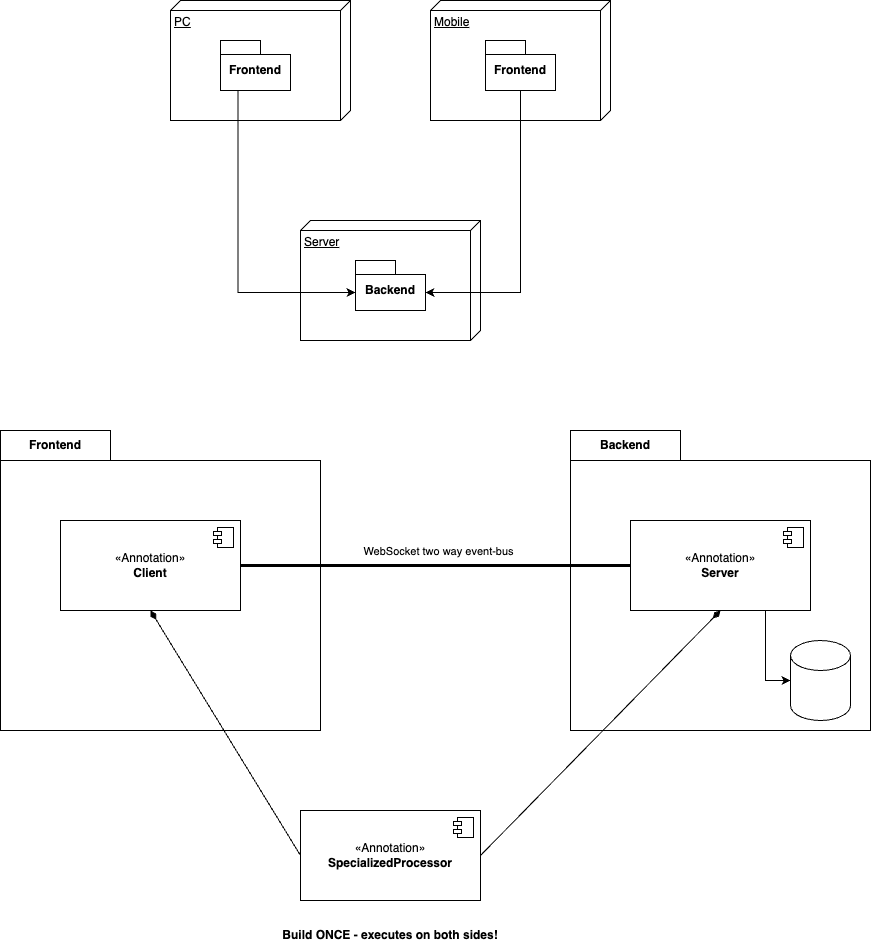

The diagram above was exported from draw.io. Its source (the exported page's mxGraphModel, read from the mxfile embedded in the PNG):
<mxGraphModel dx="1021" dy="340" grid="1" gridSize="10" guides="1" tooltips="1" connect="1" arrows="1" fold="1" page="1" pageScale="1" pageWidth="827" pageHeight="1169" math="0" shadow="0">
  <root>
    <mxCell id="0" />
    <mxCell id="1" parent="0" />
    <mxCell id="2" value="Server" style="verticalAlign=top;align=left;spacingTop=8;spacingLeft=2;spacingRight=12;shape=cube;size=10;direction=south;fontStyle=4;html=1;whiteSpace=wrap;" parent="1" vertex="1">
      <mxGeometry x="350" y="310" width="180" height="120" as="geometry" />
    </mxCell>
    <mxCell id="3" value="PC" style="verticalAlign=top;align=left;spacingTop=8;spacingLeft=2;spacingRight=12;shape=cube;size=10;direction=south;fontStyle=4;html=1;whiteSpace=wrap;" parent="1" vertex="1">
      <mxGeometry x="220" y="90" width="180" height="120" as="geometry" />
    </mxCell>
    <mxCell id="4" value="Mobile" style="verticalAlign=top;align=left;spacingTop=8;spacingLeft=2;spacingRight=12;shape=cube;size=10;direction=south;fontStyle=4;html=1;whiteSpace=wrap;" parent="1" vertex="1">
      <mxGeometry x="480" y="90" width="180" height="120" as="geometry" />
    </mxCell>
    <mxCell id="5" style="edgeStyle=orthogonalEdgeStyle;rounded=0;orthogonalLoop=1;jettySize=auto;html=1;entryX=0;entryY=0;entryDx=0;entryDy=32;entryPerimeter=0;exitX=0.25;exitY=1;exitDx=0;exitDy=0;exitPerimeter=0;" parent="1" source="6" target="9" edge="1">
      <mxGeometry relative="1" as="geometry" />
    </mxCell>
    <mxCell id="6" value="Frontend" style="shape=folder;fontStyle=1;spacingTop=10;tabWidth=40;tabHeight=14;tabPosition=left;html=1;whiteSpace=wrap;" parent="1" vertex="1">
      <mxGeometry x="270" y="130" width="70" height="50" as="geometry" />
    </mxCell>
    <mxCell id="7" style="edgeStyle=orthogonalEdgeStyle;rounded=0;orthogonalLoop=1;jettySize=auto;html=1;entryX=0;entryY=0;entryDx=70;entryDy=32;entryPerimeter=0;exitX=0.5;exitY=1;exitDx=0;exitDy=0;exitPerimeter=0;" parent="1" source="8" target="9" edge="1">
      <mxGeometry relative="1" as="geometry" />
    </mxCell>
    <mxCell id="8" value="Frontend" style="shape=folder;fontStyle=1;spacingTop=10;tabWidth=40;tabHeight=14;tabPosition=left;html=1;whiteSpace=wrap;" parent="1" vertex="1">
      <mxGeometry x="535" y="130" width="70" height="50" as="geometry" />
    </mxCell>
    <mxCell id="9" value="Backend" style="shape=folder;fontStyle=1;spacingTop=10;tabWidth=40;tabHeight=14;tabPosition=left;html=1;whiteSpace=wrap;" parent="1" vertex="1">
      <mxGeometry x="405" y="350" width="70" height="50" as="geometry" />
    </mxCell>
    <mxCell id="10" value="Frontend" style="shape=folder;fontStyle=1;tabWidth=110;tabHeight=30;tabPosition=left;html=1;boundedLbl=1;labelInHeader=1;container=1;collapsible=0;recursiveResize=0;whiteSpace=wrap;" parent="1" vertex="1">
      <mxGeometry x="50" y="520" width="320" height="300" as="geometry" />
    </mxCell>
    <mxCell id="11" value="«Annotation»&lt;br&gt;&lt;b&gt;Client&lt;/b&gt;" style="html=1;dropTarget=0;whiteSpace=wrap;" parent="10" vertex="1">
      <mxGeometry x="60" y="90" width="180" height="90" as="geometry" />
    </mxCell>
    <mxCell id="12" value="" style="shape=module;jettyWidth=8;jettyHeight=4;" parent="11" vertex="1">
      <mxGeometry x="1" width="20" height="20" relative="1" as="geometry">
        <mxPoint x="-27" y="7" as="offset" />
      </mxGeometry>
    </mxCell>
    <mxCell id="13" value="Backend" style="shape=folder;fontStyle=1;tabWidth=110;tabHeight=30;tabPosition=left;html=1;boundedLbl=1;labelInHeader=1;container=1;collapsible=0;recursiveResize=0;whiteSpace=wrap;" parent="1" vertex="1">
      <mxGeometry x="620" y="520" width="300" height="300" as="geometry" />
    </mxCell>
    <mxCell id="14" style="edgeStyle=orthogonalEdgeStyle;rounded=0;orthogonalLoop=1;jettySize=auto;html=1;entryX=0;entryY=0.5;entryDx=0;entryDy=0;entryPerimeter=0;exitX=0.75;exitY=1;exitDx=0;exitDy=0;" parent="13" source="15" target="17" edge="1">
      <mxGeometry relative="1" as="geometry" />
    </mxCell>
    <mxCell id="15" value="«Annotation»&lt;br&gt;&lt;b&gt;Server&lt;/b&gt;" style="html=1;dropTarget=0;whiteSpace=wrap;" parent="13" vertex="1">
      <mxGeometry x="60" y="90" width="180" height="90" as="geometry" />
    </mxCell>
    <mxCell id="16" value="" style="shape=module;jettyWidth=8;jettyHeight=4;" parent="15" vertex="1">
      <mxGeometry x="1" width="20" height="20" relative="1" as="geometry">
        <mxPoint x="-27" y="7" as="offset" />
      </mxGeometry>
    </mxCell>
    <mxCell id="17" value="" style="shape=cylinder3;whiteSpace=wrap;html=1;boundedLbl=1;backgroundOutline=1;size=15;" parent="13" vertex="1">
      <mxGeometry x="220" y="210" width="60" height="80" as="geometry" />
    </mxCell>
    <mxCell id="18" value="«Annotation»&lt;br&gt;&lt;b&gt;SpecializedProcessor&lt;/b&gt;" style="html=1;dropTarget=0;whiteSpace=wrap;" parent="1" vertex="1">
      <mxGeometry x="350" y="900" width="180" height="90" as="geometry" />
    </mxCell>
    <mxCell id="19" value="" style="shape=module;jettyWidth=8;jettyHeight=4;" parent="18" vertex="1">
      <mxGeometry x="1" width="20" height="20" relative="1" as="geometry">
        <mxPoint x="-27" y="7" as="offset" />
      </mxGeometry>
    </mxCell>
    <mxCell id="20" value="Build ONCE - executes on both sides!" style="text;html=1;strokeColor=none;fillColor=none;align=center;verticalAlign=middle;whiteSpace=wrap;rounded=0;fontStyle=1" parent="1" vertex="1">
      <mxGeometry x="325" y="1010" width="230" height="30" as="geometry" />
    </mxCell>
    <mxCell id="21" value="" style="endArrow=none;startArrow=diamondThin;endFill=0;startFill=1;html=1;verticalAlign=bottom;labelBackgroundColor=none;strokeWidth=1;startSize=8;endSize=8;rounded=0;entryX=0;entryY=0.5;entryDx=0;entryDy=0;exitX=0.5;exitY=1;exitDx=0;exitDy=0;" parent="1" source="11" target="18" edge="1">
      <mxGeometry width="160" relative="1" as="geometry">
        <mxPoint x="220" y="880" as="sourcePoint" />
        <mxPoint x="490" y="720" as="targetPoint" />
      </mxGeometry>
    </mxCell>
    <mxCell id="22" value="" style="endArrow=none;startArrow=diamondThin;endFill=0;startFill=1;html=1;verticalAlign=bottom;labelBackgroundColor=none;strokeWidth=1;startSize=8;endSize=8;rounded=0;entryX=1;entryY=0.5;entryDx=0;entryDy=0;exitX=0.5;exitY=1;exitDx=0;exitDy=0;" parent="1" source="15" target="18" edge="1">
      <mxGeometry width="160" relative="1" as="geometry">
        <mxPoint x="240" y="710" as="sourcePoint" />
        <mxPoint x="360" y="955" as="targetPoint" />
      </mxGeometry>
    </mxCell>
    <mxCell id="23" value="" style="endArrow=none;startArrow=none;endFill=0;startFill=0;endSize=8;html=1;verticalAlign=bottom;labelBackgroundColor=none;strokeWidth=3;rounded=0;entryX=0;entryY=0.5;entryDx=0;entryDy=0;" parent="1" source="11" target="15" edge="1">
      <mxGeometry width="160" relative="1" as="geometry">
        <mxPoint x="410" y="660" as="sourcePoint" />
        <mxPoint x="570" y="660" as="targetPoint" />
      </mxGeometry>
    </mxCell>
    <mxCell id="24" value="WebSocket two way event-bus" style="edgeLabel;html=1;align=center;verticalAlign=middle;resizable=0;points=[];" parent="23" connectable="0" vertex="1">
      <mxGeometry x="0.0103" y="-4" relative="1" as="geometry">
        <mxPoint y="-19" as="offset" />
      </mxGeometry>
    </mxCell>
  </root>
</mxGraphModel>